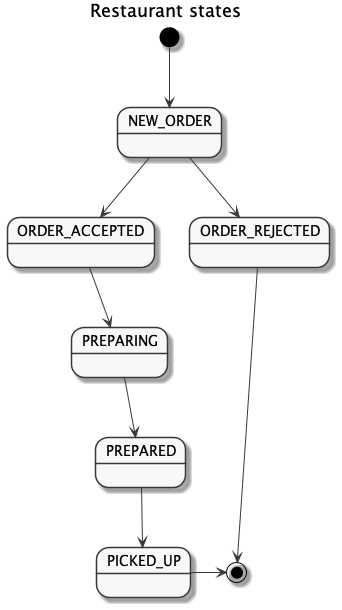

The diagram above was rendered by PlantUML. Its source (embedded in the PNG):
@startuml state-restaurant

skinparam monochrome true
title Restaurant states

[*] --> NEW_ORDER
NEW_ORDER --> ORDER_ACCEPTED
ORDER_ACCEPTED --> PREPARING
PREPARING --> PREPARED
PREPARED --> PICKED_UP
PICKED_UP -right--> [*]

NEW_ORDER -right--> ORDER_REJECTED
ORDER_REJECTED -down--> [*]
@enduml